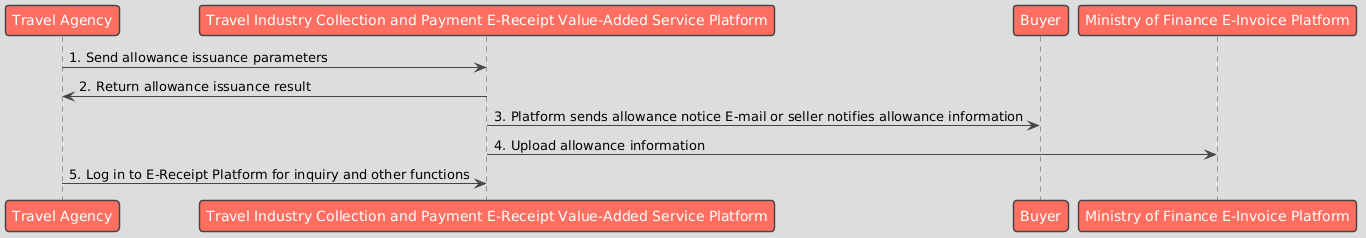

The diagram above was rendered by PlantUML. Its source (embedded in the PNG):
@startuml
!theme toy

participant "Travel Agency" as Seller
participant "Travel Industry Collection and Payment E-Receipt Value-Added Service Platform" as Platform
participant "Buyer" as Buyer
participant "Ministry of Finance E-Invoice Platform" as MOF

Seller -> Platform: 1. Send allowance issuance parameters
Platform -> Seller: 2. Return allowance issuance result
Platform -> Buyer: 3. Platform sends allowance notice E-mail or seller notifies allowance information
Platform -> MOF: 4. Upload allowance information
Seller -> Platform: 5. Log in to E-Receipt Platform for inquiry and other functions
@enduml